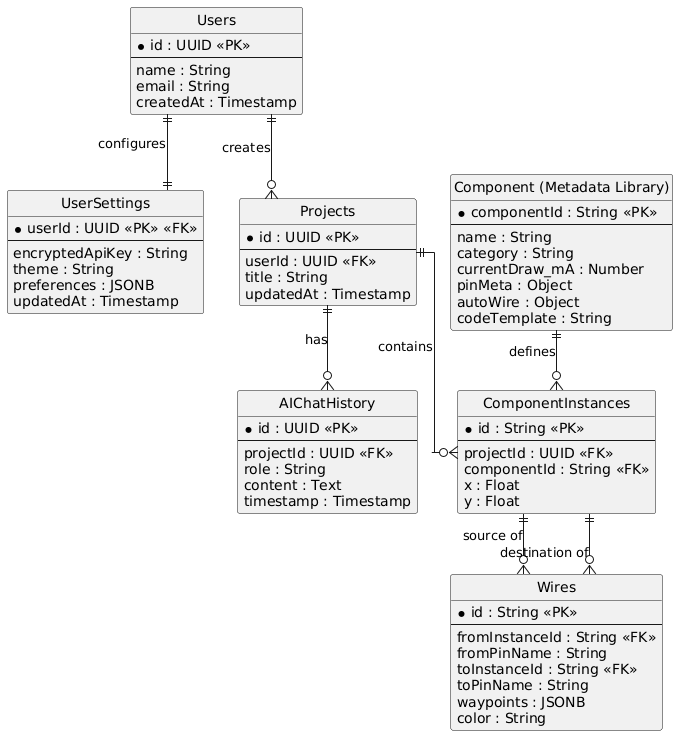

The diagram above was rendered by PlantUML. Its source (embedded in the PNG):
@startuml
' Hide the circle icon and use solid lines for relations
hide circle
skinparam linetype ortho

entity "Users" as users {
  * id : UUID <<PK>>
  --
  name : String
  email : String
  createdAt : Timestamp
}

entity "UserSettings" as settings {
  * userId : UUID <<PK>> <<FK>>
  --
  encryptedApiKey : String
  theme : String
  preferences : JSONB
  updatedAt : Timestamp
}

entity "Projects" as projects {
  * id : UUID <<PK>>
  --
  userId : UUID <<FK>>
  title : String
  updatedAt : Timestamp
}

entity "AIChatHistory" as aichat {
  * id : UUID <<PK>>
  --
  projectId : UUID <<FK>>
  role : String
  content : Text
  timestamp : Timestamp
}

entity "ComponentInstances" as instances {
  * id : String <<PK>>
  --
  projectId : UUID <<FK>>
  componentId : String <<FK>>
  x : Float
  y : Float
}

entity "Wires" as wires {
  * id : String <<PK>>
  --
  fromInstanceId : String <<FK>>
  fromPinName : String
  toInstanceId : String <<FK>>
  toPinName : String
  waypoints : JSONB
  color : String
}

entity "Component (Metadata Library)" as component {
  * componentId : String <<PK>>
  --
  name : String
  category : String
  currentDraw_mA : Number
  pinMeta : Object
  autoWire : Object
  codeTemplate : String
}

' Relationships
users ||--|| settings : "configures"
users ||--o{ projects : "creates"
projects ||--o{ instances : "contains"
projects ||--o{ aichat : "has"
component ||--o{ instances : "defines"
instances ||--o{ wires : "source of"
instances ||--o{ wires : "destination of"
@enduml